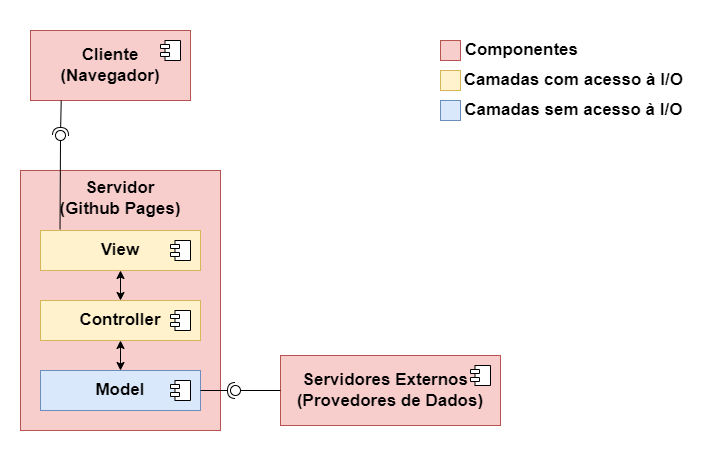

The diagram above was exported from draw.io. Its source (the exported page's mxGraphModel, read from the mxfile embedded in the PNG):
<mxGraphModel dx="868" dy="482" grid="1" gridSize="10" guides="1" tooltips="1" connect="1" arrows="1" fold="1" page="1" pageScale="1" pageWidth="827" pageHeight="1169" math="0" shadow="0">
  <root>
    <mxCell id="0" />
    <mxCell id="1" parent="0" />
    <mxCell id="CMlgTQ8kBfoesFrWc_gF-10" value="" style="rounded=0;whiteSpace=wrap;html=1;strokeColor=none;" parent="1" vertex="1">
      <mxGeometry x="160" y="30" width="710" height="460" as="geometry" />
    </mxCell>
    <mxCell id="BZJXyMhaExWq48U74nLR-2" value="&lt;b style=&quot;font-size: 17px&quot;&gt;Cliente&lt;br&gt;(Navegador)&lt;/b&gt;" style="rounded=0;whiteSpace=wrap;html=1;fillColor=#f8cecc;strokeColor=#b85450;" parent="1" vertex="1">
      <mxGeometry x="190" y="60" width="160" height="70" as="geometry" />
    </mxCell>
    <mxCell id="BZJXyMhaExWq48U74nLR-1" value="" style="shape=module;align=left;spacingLeft=20;align=center;verticalAlign=top;jettyWidth=9;jettyHeight=4;" parent="1" vertex="1">
      <mxGeometry x="320" y="70" width="20" height="20" as="geometry" />
    </mxCell>
    <mxCell id="BZJXyMhaExWq48U74nLR-3" value="&lt;span style=&quot;font-size: 17px&quot;&gt;&lt;b&gt;Servidor&lt;br&gt;(Github Pages)&lt;br&gt;&lt;br&gt;&lt;br&gt;&lt;br&gt;&lt;br&gt;&lt;br&gt;&lt;br&gt;&lt;br&gt;&lt;br&gt;&lt;br&gt;&lt;br&gt;&lt;/b&gt;&lt;/span&gt;" style="rounded=0;whiteSpace=wrap;html=1;fillColor=#f8cecc;strokeColor=#b85450;" parent="1" vertex="1">
      <mxGeometry x="180" y="200" width="200" height="260" as="geometry" />
    </mxCell>
    <mxCell id="BZJXyMhaExWq48U74nLR-5" value="&lt;span style=&quot;font-size: 17px&quot;&gt;&lt;b&gt;View&lt;/b&gt;&lt;/span&gt;" style="rounded=0;whiteSpace=wrap;html=1;fillColor=#fff2cc;strokeColor=#d6b656;" parent="1" vertex="1">
      <mxGeometry x="200" y="260" width="160" height="40" as="geometry" />
    </mxCell>
    <mxCell id="BZJXyMhaExWq48U74nLR-6" value="" style="shape=module;align=left;spacingLeft=20;align=center;verticalAlign=top;jettyWidth=9;jettyHeight=4;" parent="1" vertex="1">
      <mxGeometry x="330" y="270" width="20" height="20" as="geometry" />
    </mxCell>
    <mxCell id="BZJXyMhaExWq48U74nLR-7" value="&lt;span style=&quot;font-size: 17px&quot;&gt;&lt;b&gt;Controller&lt;/b&gt;&lt;/span&gt;" style="rounded=0;whiteSpace=wrap;html=1;fillColor=#fff2cc;strokeColor=#d6b656;" parent="1" vertex="1">
      <mxGeometry x="200" y="330" width="160" height="40" as="geometry" />
    </mxCell>
    <mxCell id="BZJXyMhaExWq48U74nLR-8" value="" style="shape=module;align=left;spacingLeft=20;align=center;verticalAlign=top;jettyWidth=9;jettyHeight=4;" parent="1" vertex="1">
      <mxGeometry x="330" y="340" width="20" height="20" as="geometry" />
    </mxCell>
    <mxCell id="BZJXyMhaExWq48U74nLR-12" value="&lt;span style=&quot;font-size: 17px&quot;&gt;&lt;b&gt;Model&lt;/b&gt;&lt;/span&gt;" style="rounded=0;whiteSpace=wrap;html=1;fillColor=#dae8fc;strokeColor=#6c8ebf;" parent="1" vertex="1">
      <mxGeometry x="200" y="400" width="160" height="40" as="geometry" />
    </mxCell>
    <mxCell id="BZJXyMhaExWq48U74nLR-13" value="" style="shape=module;align=left;spacingLeft=20;align=center;verticalAlign=top;jettyWidth=9;jettyHeight=4;" parent="1" vertex="1">
      <mxGeometry x="330" y="410" width="20" height="20" as="geometry" />
    </mxCell>
    <mxCell id="BZJXyMhaExWq48U74nLR-16" value="" style="endArrow=classic;startArrow=classic;html=1;rounded=0;fontSize=17;entryX=0.5;entryY=1;entryDx=0;entryDy=0;exitX=0.5;exitY=0;exitDx=0;exitDy=0;" parent="1" source="BZJXyMhaExWq48U74nLR-12" target="BZJXyMhaExWq48U74nLR-7" edge="1">
      <mxGeometry width="50" height="50" relative="1" as="geometry">
        <mxPoint x="210" y="530" as="sourcePoint" />
        <mxPoint x="260" y="480" as="targetPoint" />
      </mxGeometry>
    </mxCell>
    <mxCell id="BZJXyMhaExWq48U74nLR-17" value="" style="endArrow=classic;startArrow=classic;html=1;rounded=0;fontSize=17;entryX=0.5;entryY=1;entryDx=0;entryDy=0;exitX=0.5;exitY=0;exitDx=0;exitDy=0;" parent="1" source="BZJXyMhaExWq48U74nLR-7" target="BZJXyMhaExWq48U74nLR-5" edge="1">
      <mxGeometry width="50" height="50" relative="1" as="geometry">
        <mxPoint x="290" y="410" as="sourcePoint" />
        <mxPoint x="290" y="370" as="targetPoint" />
      </mxGeometry>
    </mxCell>
    <mxCell id="BZJXyMhaExWq48U74nLR-23" value="" style="rounded=0;orthogonalLoop=1;jettySize=auto;html=1;endArrow=none;endFill=0;sketch=0;sourcePerimeterSpacing=0;targetPerimeterSpacing=0;fontSize=17;exitX=0.122;exitY=-0.029;exitDx=0;exitDy=0;exitPerimeter=0;" parent="1" source="BZJXyMhaExWq48U74nLR-5" target="BZJXyMhaExWq48U74nLR-25" edge="1">
      <mxGeometry relative="1" as="geometry">
        <mxPoint x="200" y="165" as="sourcePoint" />
      </mxGeometry>
    </mxCell>
    <mxCell id="BZJXyMhaExWq48U74nLR-24" value="" style="rounded=0;orthogonalLoop=1;jettySize=auto;html=1;endArrow=halfCircle;endFill=0;entryX=0.5;entryY=0.5;endSize=6;strokeWidth=1;sketch=0;fontSize=17;exitX=0.192;exitY=1;exitDx=0;exitDy=0;exitPerimeter=0;" parent="1" source="BZJXyMhaExWq48U74nLR-2" target="BZJXyMhaExWq48U74nLR-25" edge="1">
      <mxGeometry relative="1" as="geometry">
        <mxPoint x="240" y="165" as="sourcePoint" />
      </mxGeometry>
    </mxCell>
    <mxCell id="BZJXyMhaExWq48U74nLR-25" value="" style="ellipse;whiteSpace=wrap;html=1;align=center;aspect=fixed;resizable=0;points=[];outlineConnect=0;sketch=0;fontSize=17;" parent="1" vertex="1">
      <mxGeometry x="215" y="160" width="10" height="10" as="geometry" />
    </mxCell>
    <mxCell id="BZJXyMhaExWq48U74nLR-26" value="&lt;span style=&quot;font-size: 17px&quot;&gt;&lt;b&gt;Servidores Externos&amp;nbsp;&amp;nbsp;&lt;br&gt;(Provedores de Dados)&lt;br&gt;&lt;/b&gt;&lt;/span&gt;" style="rounded=0;whiteSpace=wrap;html=1;fillColor=#f8cecc;strokeColor=#b85450;" parent="1" vertex="1">
      <mxGeometry x="440" y="385" width="220" height="70" as="geometry" />
    </mxCell>
    <mxCell id="BZJXyMhaExWq48U74nLR-27" value="" style="shape=module;align=left;spacingLeft=20;align=center;verticalAlign=top;jettyWidth=9;jettyHeight=4;" parent="1" vertex="1">
      <mxGeometry x="630" y="395" width="20" height="20" as="geometry" />
    </mxCell>
    <mxCell id="BZJXyMhaExWq48U74nLR-33" value="&amp;nbsp; &amp;nbsp; &amp;nbsp; &amp;nbsp; &amp;nbsp; &amp;nbsp; &amp;nbsp; &amp;nbsp; &amp;nbsp; &amp;nbsp; &amp;nbsp; &amp;nbsp; &amp;nbsp; &amp;nbsp; &amp;nbsp; Componentes" style="html=1;fontSize=17;fillColor=#f8cecc;strokeColor=#b85450;fontStyle=1" parent="1" vertex="1">
      <mxGeometry x="600" y="70" width="20" height="20" as="geometry" />
    </mxCell>
    <mxCell id="BZJXyMhaExWq48U74nLR-34" value="&lt;b&gt;&amp;nbsp; &amp;nbsp; &amp;nbsp; &amp;nbsp; &amp;nbsp; &amp;nbsp; &amp;nbsp; &amp;nbsp; &amp;nbsp; &amp;nbsp; &amp;nbsp; &amp;nbsp; &amp;nbsp; &amp;nbsp; &amp;nbsp; &amp;nbsp; &amp;nbsp; &amp;nbsp; &amp;nbsp; &amp;nbsp; &amp;nbsp; &amp;nbsp; &amp;nbsp; &amp;nbsp; &amp;nbsp; &amp;nbsp; Camadas com acesso à I/O&lt;/b&gt;" style="html=1;fontSize=17;fillColor=#fff2cc;strokeColor=#d6b656;" parent="1" vertex="1">
      <mxGeometry x="600" y="100" width="20" height="20" as="geometry" />
    </mxCell>
    <mxCell id="BZJXyMhaExWq48U74nLR-35" value="&lt;b&gt;&amp;nbsp; &amp;nbsp; &amp;nbsp; &amp;nbsp; &amp;nbsp; &amp;nbsp; &amp;nbsp; &amp;nbsp; &amp;nbsp; &amp;nbsp; &amp;nbsp; &amp;nbsp; &amp;nbsp; &amp;nbsp; &amp;nbsp; &amp;nbsp; &amp;nbsp; &amp;nbsp; &amp;nbsp; &amp;nbsp; &amp;nbsp; &amp;nbsp; &amp;nbsp; &amp;nbsp; &amp;nbsp; &amp;nbsp; Camadas sem acesso à I/O&lt;/b&gt;" style="html=1;fontSize=17;fillColor=#dae8fc;strokeColor=#6c8ebf;" parent="1" vertex="1">
      <mxGeometry x="600" y="130" width="20" height="20" as="geometry" />
    </mxCell>
    <mxCell id="CMlgTQ8kBfoesFrWc_gF-7" value="" style="rounded=0;orthogonalLoop=1;jettySize=auto;html=1;endArrow=none;endFill=0;sketch=0;sourcePerimeterSpacing=0;targetPerimeterSpacing=0;fontSize=17;exitX=0;exitY=0.5;exitDx=0;exitDy=0;" parent="1" source="BZJXyMhaExWq48U74nLR-26" target="CMlgTQ8kBfoesFrWc_gF-9" edge="1">
      <mxGeometry relative="1" as="geometry">
        <mxPoint x="394.52" y="513.84" as="sourcePoint" />
      </mxGeometry>
    </mxCell>
    <mxCell id="CMlgTQ8kBfoesFrWc_gF-8" value="" style="rounded=0;orthogonalLoop=1;jettySize=auto;html=1;endArrow=halfCircle;endFill=0;entryX=0.5;entryY=0.5;endSize=6;strokeWidth=1;sketch=0;fontSize=17;exitX=1;exitY=0.5;exitDx=0;exitDy=0;" parent="1" source="BZJXyMhaExWq48U74nLR-12" target="CMlgTQ8kBfoesFrWc_gF-9" edge="1">
      <mxGeometry relative="1" as="geometry">
        <mxPoint x="395.72" y="385" as="sourcePoint" />
      </mxGeometry>
    </mxCell>
    <mxCell id="CMlgTQ8kBfoesFrWc_gF-9" value="" style="ellipse;whiteSpace=wrap;html=1;align=center;aspect=fixed;resizable=0;points=[];outlineConnect=0;sketch=0;fontSize=17;" parent="1" vertex="1">
      <mxGeometry x="390" y="415" width="10" height="10" as="geometry" />
    </mxCell>
  </root>
</mxGraphModel>